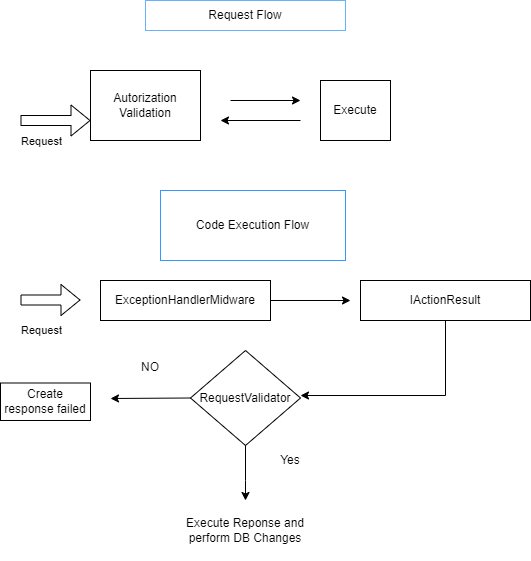

The diagram above was exported from draw.io. Its source (the exported page's mxGraphModel, read from the mxfile embedded in the PNG):
<mxGraphModel dx="1022" dy="460" grid="1" gridSize="10" guides="1" tooltips="1" connect="1" arrows="1" fold="1" page="1" pageScale="1" pageWidth="827" pageHeight="1169" math="0" shadow="0">
  <root>
    <mxCell id="0" />
    <mxCell id="1" parent="0" />
    <mxCell id="Lnjn4LF6erR_olQPAnDI-1" value="Request Flow" style="text;html=1;strokeColor=#66B2FF;fillColor=none;align=center;verticalAlign=middle;whiteSpace=wrap;rounded=0;" parent="1" vertex="1">
      <mxGeometry x="195" y="10" width="200" height="30" as="geometry" />
    </mxCell>
    <mxCell id="Lnjn4LF6erR_olQPAnDI-6" value="Autorization&lt;br&gt;Validation" style="text;html=1;strokeColor=#000000;fillColor=none;align=center;verticalAlign=middle;whiteSpace=wrap;rounded=0;" parent="1" vertex="1">
      <mxGeometry x="140" y="80" width="110" height="70" as="geometry" />
    </mxCell>
    <mxCell id="Lnjn4LF6erR_olQPAnDI-7" value="Execute" style="text;html=1;strokeColor=#000000;fillColor=none;align=center;verticalAlign=middle;whiteSpace=wrap;rounded=0;" parent="1" vertex="1">
      <mxGeometry x="370" y="90" width="70" height="60" as="geometry" />
    </mxCell>
    <mxCell id="Lnjn4LF6erR_olQPAnDI-8" value="" style="endArrow=classic;html=1;rounded=0;" parent="1" edge="1">
      <mxGeometry width="50" height="50" relative="1" as="geometry">
        <mxPoint x="280" y="110" as="sourcePoint" />
        <mxPoint x="350" y="110" as="targetPoint" />
      </mxGeometry>
    </mxCell>
    <mxCell id="Lnjn4LF6erR_olQPAnDI-9" value="" style="endArrow=classic;html=1;rounded=0;" parent="1" edge="1">
      <mxGeometry width="50" height="50" relative="1" as="geometry">
        <mxPoint x="350" y="130" as="sourcePoint" />
        <mxPoint x="270" y="130" as="targetPoint" />
      </mxGeometry>
    </mxCell>
    <mxCell id="Lnjn4LF6erR_olQPAnDI-10" value="" style="shape=flexArrow;endArrow=classic;html=1;rounded=0;" parent="1" edge="1">
      <mxGeometry width="50" height="50" relative="1" as="geometry">
        <mxPoint x="70" y="130" as="sourcePoint" />
        <mxPoint x="140" y="130" as="targetPoint" />
      </mxGeometry>
    </mxCell>
    <mxCell id="Lnjn4LF6erR_olQPAnDI-11" value="Request" style="edgeLabel;html=1;align=center;verticalAlign=middle;resizable=0;points=[];" parent="Lnjn4LF6erR_olQPAnDI-10" connectable="0" vertex="1">
      <mxGeometry x="0.5333" y="-9" relative="1" as="geometry">
        <mxPoint x="-34" y="11" as="offset" />
      </mxGeometry>
    </mxCell>
    <mxCell id="Lnjn4LF6erR_olQPAnDI-12" value="Code Execution Flow" style="text;html=1;strokeColor=#3399FF;fillColor=none;align=center;verticalAlign=middle;whiteSpace=wrap;rounded=0;" parent="1" vertex="1">
      <mxGeometry x="210" y="200" width="185" height="70" as="geometry" />
    </mxCell>
    <mxCell id="Lnjn4LF6erR_olQPAnDI-13" value="" style="shape=flexArrow;endArrow=classic;html=1;rounded=0;" parent="1" edge="1">
      <mxGeometry width="50" height="50" relative="1" as="geometry">
        <mxPoint x="70" y="309.5" as="sourcePoint" />
        <mxPoint x="130" y="309.5" as="targetPoint" />
      </mxGeometry>
    </mxCell>
    <mxCell id="Lnjn4LF6erR_olQPAnDI-14" value="Request" style="edgeLabel;html=1;align=center;verticalAlign=middle;resizable=0;points=[];" parent="Lnjn4LF6erR_olQPAnDI-13" connectable="0" vertex="1">
      <mxGeometry x="0.4" y="-13" relative="1" as="geometry">
        <mxPoint x="-22" y="17" as="offset" />
      </mxGeometry>
    </mxCell>
    <mxCell id="Lnjn4LF6erR_olQPAnDI-15" value="ExceptionHandlerMidware" style="text;html=1;strokeColor=#000000;fillColor=none;align=center;verticalAlign=middle;whiteSpace=wrap;rounded=0;" parent="1" vertex="1">
      <mxGeometry x="150" y="290" width="170" height="40" as="geometry" />
    </mxCell>
    <mxCell id="Lnjn4LF6erR_olQPAnDI-16" value="" style="endArrow=classic;html=1;rounded=0;exitX=1;exitY=0.5;exitDx=0;exitDy=0;" parent="1" source="Lnjn4LF6erR_olQPAnDI-15" edge="1">
      <mxGeometry width="50" height="50" relative="1" as="geometry">
        <mxPoint x="340" y="340" as="sourcePoint" />
        <mxPoint x="400" y="310" as="targetPoint" />
      </mxGeometry>
    </mxCell>
    <mxCell id="Lnjn4LF6erR_olQPAnDI-17" value="IActionResult" style="text;html=1;strokeColor=#000000;fillColor=none;align=center;verticalAlign=middle;whiteSpace=wrap;rounded=0;" parent="1" vertex="1">
      <mxGeometry x="410" y="290" width="170" height="40" as="geometry" />
    </mxCell>
    <mxCell id="Lnjn4LF6erR_olQPAnDI-18" value="" style="endArrow=classic;html=1;rounded=0;exitX=0.5;exitY=1;exitDx=0;exitDy=0;entryX=1;entryY=0.5;entryDx=0;entryDy=0;" parent="1" source="Lnjn4LF6erR_olQPAnDI-17" edge="1">
      <mxGeometry width="50" height="50" relative="1" as="geometry">
        <mxPoint x="480" y="400" as="sourcePoint" />
        <mxPoint x="350" y="405" as="targetPoint" />
        <Array as="points">
          <mxPoint x="495" y="405" />
        </Array>
      </mxGeometry>
    </mxCell>
    <mxCell id="Lnjn4LF6erR_olQPAnDI-20" value="&lt;span&gt;RequestValidator&lt;/span&gt;" style="rhombus;whiteSpace=wrap;html=1;" parent="1" vertex="1">
      <mxGeometry x="240" y="360" width="110" height="95" as="geometry" />
    </mxCell>
    <mxCell id="Lnjn4LF6erR_olQPAnDI-22" value="" style="endArrow=classic;html=1;rounded=0;exitX=0;exitY=0.5;exitDx=0;exitDy=0;" parent="1" source="Lnjn4LF6erR_olQPAnDI-20" edge="1">
      <mxGeometry width="50" height="50" relative="1" as="geometry">
        <mxPoint x="180" y="410" as="sourcePoint" />
        <mxPoint x="160" y="408" as="targetPoint" />
      </mxGeometry>
    </mxCell>
    <mxCell id="Lnjn4LF6erR_olQPAnDI-23" value="Create response failed" style="text;html=1;strokeColor=#000000;fillColor=none;align=center;verticalAlign=middle;whiteSpace=wrap;rounded=0;" parent="1" vertex="1">
      <mxGeometry x="50" y="392.5" width="90" height="37.5" as="geometry" />
    </mxCell>
    <mxCell id="Lnjn4LF6erR_olQPAnDI-24" value="NO" style="text;html=1;strokeColor=none;fillColor=none;align=center;verticalAlign=middle;whiteSpace=wrap;rounded=0;" parent="1" vertex="1">
      <mxGeometry x="180" y="363" width="40" height="27" as="geometry" />
    </mxCell>
    <mxCell id="Lnjn4LF6erR_olQPAnDI-25" value="" style="endArrow=classic;html=1;rounded=0;exitX=0.5;exitY=1;exitDx=0;exitDy=0;entryX=0.5;entryY=0;entryDx=0;entryDy=0;" parent="1" source="Lnjn4LF6erR_olQPAnDI-20" edge="1" target="Lnjn4LF6erR_olQPAnDI-26">
      <mxGeometry width="50" height="50" relative="1" as="geometry">
        <mxPoint x="260" y="440" as="sourcePoint" />
        <mxPoint x="190" y="490" as="targetPoint" />
        <Array as="points">
          <mxPoint x="295" y="490" />
        </Array>
      </mxGeometry>
    </mxCell>
    <mxCell id="Lnjn4LF6erR_olQPAnDI-26" value="Execute Reponse and perform DB Changes" style="text;html=1;strokeColor=none;fillColor=none;align=center;verticalAlign=middle;whiteSpace=wrap;rounded=0;" parent="1" vertex="1">
      <mxGeometry x="220" y="510" width="150" height="60" as="geometry" />
    </mxCell>
    <mxCell id="2s-7d88zOQxVzfIzGfI9-1" value="Yes" style="text;html=1;strokeColor=none;fillColor=none;align=center;verticalAlign=middle;whiteSpace=wrap;rounded=0;" vertex="1" parent="1">
      <mxGeometry x="310" y="455" width="60" height="30" as="geometry" />
    </mxCell>
  </root>
</mxGraphModel>